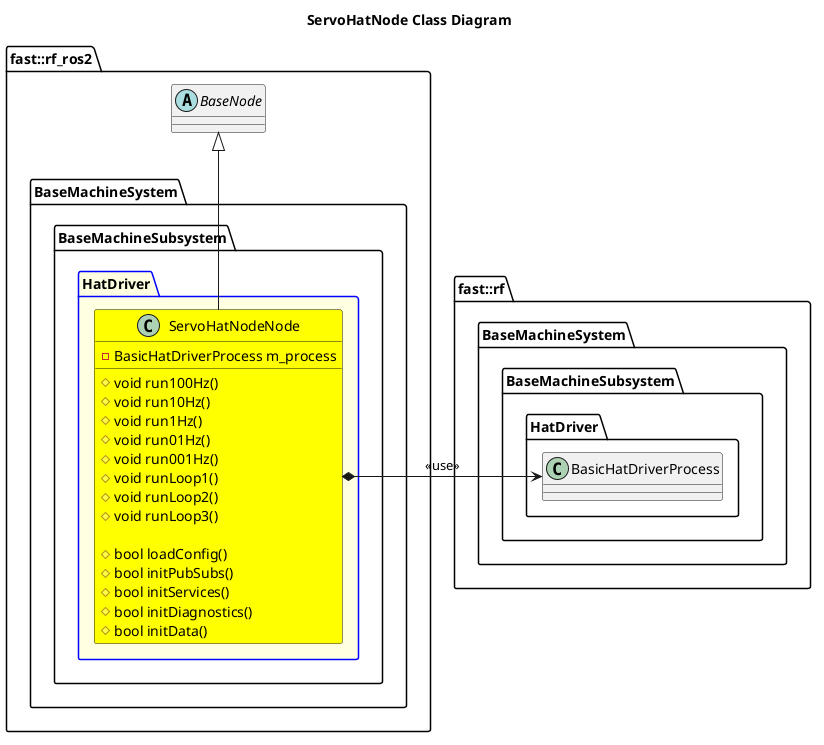

The diagram above was rendered by PlantUML. Its source (embedded in the PNG):
@startuml
title ServoHatNode Class Diagram
namespace fast::rf {
    namespace BaseMachineSystem {
        namespace BaseMachineSubsystem {
            namespace HatDriver {
                class BasicHatDriverProcess
            }
        }
    }
}
namespace fast::rf_ros2 { 
    abstract BaseNode {

    }
    namespace BaseMachineSystem {
        namespace BaseMachineSubsystem {
            package HatDriver #LightYellow;line:blue  {
                class ServoHatNodeNode #Yellow {
                    #void run100Hz()
                    #void run10Hz()
                    #void run1Hz()
                    #void run01Hz()
                    #void run001Hz()
                    #void runLoop1()
                    #void runLoop2()
                    #void runLoop3()

                    #bool loadConfig()
                    #bool initPubSubs()
                    #bool initServices()
                    #bool initDiagnostics()
                    #bool initData()
                    -BasicHatDriverProcess m_process
                }
                ServoHatNodeNode -up-|> BaseNode
                ServoHatNodeNode *-right-> BasicHatDriverProcess: <<use>>
            }
        }
    }
}

@enduml